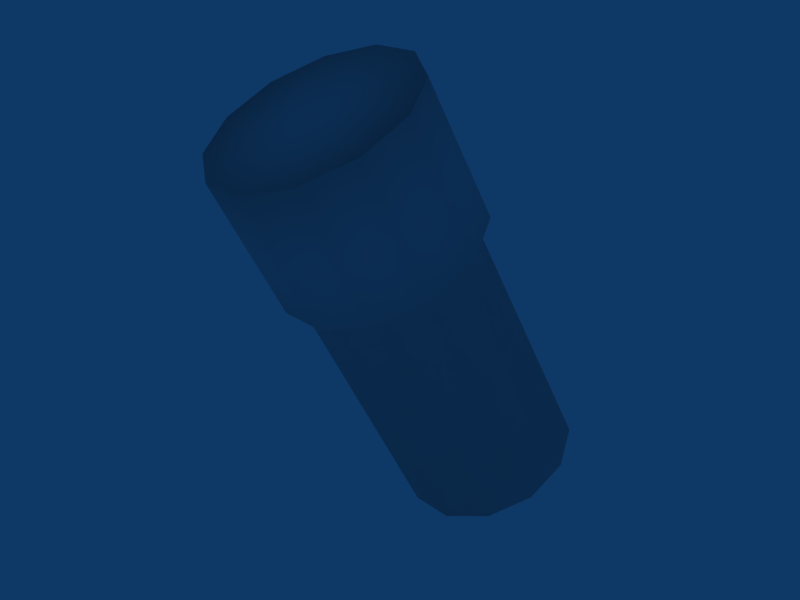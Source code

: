 # Source: bulcase.blend  (saved by Blender 2.41.0; exported with 4.5.12 LTS)
import bpy
from mathutils import Matrix  # noqa: F401  (used for matrix-valued properties, if any)

bpy.ops.wm.read_factory_settings(use_empty=True)
scene = bpy.context.scene
scene.name = 'Scene'

# ---- collections
col_collection_1 = bpy.data.collections.new('Collection 1'); scene.collection.children.link(col_collection_1)

# ---- materials (node trees are filled in below, after node groups)
mat_material = bpy.data.materials.new('Material')
mat_material.alpha_threshold = 0.0
mat_material.roughness = 0.5
mat_material.line_color = (0.0, 0.0, 0.0, 1.0)

# ---- material node trees

# ---- world
world_world = bpy.data.worlds.new('World'); scene.world = world_world
world_world.color = (0.05656, 0.2208, 0.4)
world_world.use_sun_shadow = False
world_world.sun_shadow_jitter_overblur = 0.0
world_world.cycles.sampling_method = 'MANUAL'
world_world.cycles.sample_map_resolution = 256

# ---- meshes
me_cube = bpy.data.meshes.new('Cube')
me_cube.from_pydata([(-0.4869, 0.2169, 0.3314), (-0.5322, 0.002376, 0.2312), (-0.4221, -0.2079, 0.1557), (-0.1863, -0.3576, 0.1251), (0.1121, -0.4065, 0.1476), (0.3932, -0.3417, 0.2172), (0.5816, -0.1804, 0.3152), (0.6269, 0.03416, 0.4154), (0.5169, 0.2444, 0.4909), (0.281, 0.3941, 0.5215), (-0.01741, 0.4431, 0.499), (-0.2985, 0.3782, 0.4294), (-0.1779, 0.777, -0.9533), (-0.2232, 0.5625, -1.053), (-0.1132, 0.3522, -1.129), (0.1227, 0.2025, -1.16), (0.4211, 0.1536, -1.137), (0.7022, 0.2184, -1.067), (0.8906, 0.3797, -0.9695), (0.9359, 0.5943, -0.8693), (0.8258, 0.8046, -0.7938), (0.59, 0.9542, -0.7632), (0.2916, 1.003, -0.7857), (0.01049, 0.9383, -0.8552), (0.3563, 0.5784, -0.9614), (-0.3629, 0.4195, 0.484), (-0.03681, 0.4948, 0.5647), (0.3094, 0.438, 0.5908), (0.583, 0.2643, 0.5553), (0.7107, 0.02035, 0.4677), (0.6582, -0.2286, 0.3514), (0.4396, -0.4157, 0.2377), (0.1135, -0.491, 0.157), (-0.2328, -0.4341, 0.1309), (-0.5064, -0.2605, 0.1664), (-0.634, -0.01653, 0.254), (-0.5815, 0.2324, 0.3702), (-0.749, -0.07123, 1.067), (-0.8015, -0.3201, 0.9503), (-0.6738, -0.5641, 0.8627), (-0.4002, -0.7377, 0.8272), (-0.05399, -0.7946, 0.8533), (0.2721, -0.7193, 0.934), (0.4907, -0.5322, 1.048), (0.5432, -0.2833, 1.164), (0.4156, -0.03929, 1.252), (0.142, 0.1344, 1.287), (-0.2043, 0.1912, 1.261), (-0.5304, 0.1159, 1.18), (-0.1291, -0.3017, 1.057)], [], [(24, 13, 12), (24, 14, 13), (24, 15, 14), (24, 16, 15), (24, 17, 16), (24, 18, 17), (24, 19, 18), (24, 20, 19), (24, 21, 20), (24, 22, 21), (24, 23, 22), (24, 12, 23), (0, 12, 13, 1), (1, 13, 14, 2), (2, 14, 15, 3), (3, 15, 16, 4), (4, 16, 17, 5), (5, 17, 18, 6), (6, 18, 19, 7), (7, 19, 20, 8), (8, 20, 21, 9), (9, 21, 22, 10), (10, 22, 23, 11), (12, 0, 11, 23), (11, 0, 36, 25), (10, 11, 25, 26), (9, 10, 26, 27), (8, 9, 27, 28), (7, 8, 28, 29), (6, 7, 29, 30), (5, 6, 30, 31), (4, 5, 31, 32), (3, 4, 32, 33), (2, 3, 33, 34), (1, 2, 34, 35), (0, 1, 35, 36), (36, 35, 38, 37), (35, 34, 39, 38), (34, 33, 40, 39), (33, 32, 41, 40), (32, 31, 42, 41), (31, 30, 43, 42), (30, 29, 44, 43), (29, 28, 45, 44), (28, 27, 46, 45), (27, 26, 47, 46), (26, 25, 48, 47), (25, 36, 37, 48), (49, 37, 38), (49, 38, 39), (49, 39, 40), (49, 40, 41), (49, 41, 42), (49, 42, 43), (49, 43, 44), (49, 44, 45), (49, 45, 46), (49, 46, 47), (49, 47, 48), (49, 48, 37)])
me_cube.polygons.foreach_set('use_smooth', [True] * 60)
_uv = me_cube.uv_layers.new(name='UVMap')
_uv.uv.foreach_set('vector', [0.1841, 0.3006, 0.341, 0.3439, 0.299, 0.4189, 0.1841, 0.3006, 0.341, 0.2573, 0.341, 0.3439, 0.1841, 0.3006, 0.299, 0.1823, 0.341, 0.2573, 0.1841, 0.3006, 0.2261, 0.139, 0.299, 0.1823, 0.1841, 0.3006, 0.142, 0.139, 0.2261, 0.139, 0.1841, 0.3006, 0.06917, 0.1823, 0.142, 0.139, 0.1841, 0.3006, 0.02711, 0.2573, 0.06917, 0.1823, 0.1841, 0.3006, 0.02711, 0.3439, 0.02711, 0.2573, 0.1841, 0.3006, 0.06917, 0.4189, 0.02711, 0.3439, 0.1841, 0.3006, 0.142, 0.4622, 0.06917, 0.4189, 0.1841, 0.3006, 0.2261, 0.4622, 0.142, 0.4622, 0.1841, 0.3006, 0.299, 0.4189, 0.2261, 0.4622, 0.6897, 0.4375, 0.3794, 0.4375, 0.3794, 0.3685, 0.6897, 0.3685, 0.6897, 0.3685, 0.3794, 0.3685, 0.3794, 0.3044, 0.6897, 0.3044, 0.6897, 0.3044, 0.3794, 0.3044, 0.3794, 0.2353, 0.6897, 0.2353, 0.6897, 0.2353, 0.3794, 0.2353, 0.3794, 0.1574, 0.6897, 0.1574, 0.6897, 0.1574, 0.3794, 0.1574, 0.3794, 0.07533, 0.6897, 0.07533, 0.6897, 0.9557, 0.3794, 0.9557, 0.3794, 0.8777, 0.6897, 0.8777, 0.6897, 0.8777, 0.3794, 0.8777, 0.3794, 0.8087, 0.6897, 0.8087, 0.6897, 0.8087, 0.3794, 0.8087, 0.3794, 0.7445, 0.6897, 0.7445, 0.6897, 0.7445, 0.3794, 0.7445, 0.3794, 0.6755, 0.6897, 0.6755, 0.6897, 0.6755, 0.3794, 0.6755, 0.3794, 0.5975, 0.6897, 0.5975, 0.6897, 0.5975, 0.3794, 0.5975, 0.3794, 0.5155, 0.6897, 0.5155, 0.3794, 0.4375, 0.6897, 0.4375, 0.6897, 0.5155, 0.3794, 0.5155, 0.7182, 0.5154, 0.7182, 0.4395, 0.8296, 0.4341, 0.8296, 0.5128, 0.7182, 0.5936, 0.7182, 0.5154, 0.8296, 0.5128, 0.8296, 0.5956, 0.7182, 0.6694, 0.7182, 0.5936, 0.8296, 0.5956, 0.8296, 0.6742, 0.7182, 0.7405, 0.7182, 0.6694, 0.8296, 0.6742, 0.8296, 0.7435, 0.7182, 0.8101, 0.7182, 0.7405, 0.8296, 0.7435, 0.8296, 0.8075, 0.7182, 0.8813, 0.7182, 0.8101, 0.8296, 0.8075, 0.8296, 0.8764, 0.7182, 0.9526, 0.7182, 0.8813, 0.8296, 0.8764, 0.8296, 0.9546, 0.7182, 0.1516, 0.7182, 0.07685, 0.8296, 0.07096, 0.8296, 0.1533, 0.7182, 0.2266, 0.7182, 0.1516, 0.8296, 0.1533, 0.8296, 0.2314, 0.7182, 0.2975, 0.7182, 0.2266, 0.8296, 0.2314, 0.8296, 0.3004, 0.7182, 0.3674, 0.7182, 0.2975, 0.8296, 0.3004, 0.8296, 0.3647, 0.7182, 0.4395, 0.7182, 0.3674, 0.8296, 0.3647, 0.8296, 0.4341, 0.8296, 0.4341, 0.8296, 0.3647, 0.9968, 0.3675, 0.9968, 0.4366, 0.8296, 0.3647, 0.8296, 0.3004, 0.9968, 0.3034, 0.9968, 0.3675, 0.8296, 0.3004, 0.8296, 0.2314, 0.9968, 0.2344, 0.9968, 0.3034, 0.8296, 0.2314, 0.8296, 0.1533, 0.9968, 0.1566, 0.9968, 0.2344, 0.8296, 0.1533, 0.8296, 0.07096, 0.9968, 0.07475, 0.9968, 0.1566, 0.8296, 0.9546, 0.8296, 0.8764, 0.9968, 0.8769, 0.9968, 0.9546, 0.8296, 0.8764, 0.8296, 0.8075, 0.9968, 0.808, 0.9968, 0.8769, 0.8296, 0.8075, 0.8296, 0.7435, 0.9968, 0.744, 0.9968, 0.808, 0.8296, 0.7435, 0.8296, 0.6742, 0.9968, 0.675, 0.9968, 0.744, 0.8296, 0.6742, 0.8296, 0.5956, 0.9968, 0.5969, 0.9968, 0.675, 0.8296, 0.5956, 0.8296, 0.5128, 0.9968, 0.5147, 0.9968, 0.5969, 0.8296, 0.5128, 0.8296, 0.4341, 0.9968, 0.4366, 0.9968, 0.5147, 0.1854, 0.71, 0.3011, 0.5864, 0.3468, 0.6658, 0.1854, 0.71, 0.3468, 0.6658, 0.3492, 0.757, 0.1854, 0.71, 0.3492, 0.757, 0.3077, 0.8356, 0.1854, 0.71, 0.3077, 0.8356, 0.2335, 0.8805, 0.1854, 0.71, 0.2335, 0.8805, 0.1463, 0.8798, 0.1854, 0.71, 0.1463, 0.8798, 0.06958, 0.8336, 0.1854, 0.71, 0.06958, 0.8336, 0.02389, 0.7543, 0.1854, 0.71, 0.02389, 0.7543, 0.02148, 0.6631, 0.1854, 0.71, 0.02148, 0.6631, 0.06297, 0.5845, 0.1854, 0.71, 0.06297, 0.5845, 0.1373, 0.5395, 0.1854, 0.71, 0.1373, 0.5395, 0.2244, 0.5402, 0.1854, 0.71, 0.2244, 0.5402, 0.3011, 0.5864])
_ca = me_cube.color_attributes.new('Col', 'BYTE_COLOR', 'CORNER')
_ca.data.foreach_set('color', [1.0, 1.0, 1.0, 1.0, 1.0, 1.0, 1.0, 1.0, 1.0, 1.0, 1.0, 1.0, 1.0, 1.0, 1.0, 1.0, 1.0, 1.0, 1.0, 1.0, 1.0, 1.0, 1.0, 1.0, 1.0, 1.0, 1.0, 1.0, 1.0, 1.0, 1.0, 1.0, 1.0, 1.0, 1.0, 1.0, 1.0, 1.0, 1.0, 1.0, 1.0, 1.0, 1.0, 1.0, 1.0, 1.0, 1.0, 1.0, 1.0, 1.0, 1.0, 1.0, 1.0, 1.0, 1.0, 1.0, 1.0, 1.0, 1.0, 1.0, 1.0, 1.0, 1.0, 1.0, 1.0, 1.0, 1.0, 1.0, 1.0, 1.0, 1.0, 1.0, 1.0, 1.0, 1.0, 1.0, 1.0, 1.0, 1.0, 1.0, 1.0, 1.0, 1.0, 1.0, 1.0, 1.0, 1.0, 1.0, 1.0, 1.0, 1.0, 1.0, 1.0, 1.0, 1.0, 1.0, 1.0, 1.0, 1.0, 1.0, 1.0, 1.0, 1.0, 1.0, 1.0, 1.0, 1.0, 1.0, 1.0, 1.0, 1.0, 1.0, 1.0, 1.0, 1.0, 1.0, 1.0, 1.0, 1.0, 1.0, 1.0, 1.0, 1.0, 1.0, 1.0, 1.0, 1.0, 1.0, 1.0, 1.0, 1.0, 1.0, 1.0, 1.0, 1.0, 1.0, 1.0, 1.0, 1.0, 1.0, 1.0, 1.0, 1.0, 1.0, 1.0, 1.0, 1.0, 1.0, 1.0, 1.0, 1.0, 1.0, 1.0, 1.0, 1.0, 1.0, 1.0, 1.0, 1.0, 1.0, 1.0, 1.0, 1.0, 1.0, 1.0, 1.0, 1.0, 1.0, 1.0, 1.0, 1.0, 1.0, 1.0, 1.0, 1.0, 1.0, 1.0, 1.0, 1.0, 1.0, 1.0, 1.0, 1.0, 1.0, 1.0, 1.0, 1.0, 1.0, 1.0, 1.0, 1.0, 1.0, 1.0, 1.0, 1.0, 1.0, 1.0, 1.0, 1.0, 1.0, 1.0, 1.0, 1.0, 1.0, 1.0, 1.0, 1.0, 1.0, 1.0, 1.0, 1.0, 1.0, 1.0, 1.0, 1.0, 1.0, 1.0, 1.0, 1.0, 1.0, 1.0, 1.0, 1.0, 1.0, 1.0, 1.0, 1.0, 1.0, 1.0, 1.0, 1.0, 1.0, 1.0, 1.0, 1.0, 1.0, 1.0, 1.0, 1.0, 1.0, 1.0, 1.0, 1.0, 1.0, 1.0, 1.0, 1.0, 1.0, 1.0, 1.0, 1.0, 1.0, 1.0, 1.0, 1.0, 1.0, 1.0, 1.0, 1.0, 1.0, 1.0, 1.0, 1.0, 1.0, 1.0, 1.0, 1.0, 1.0, 1.0, 1.0, 1.0, 1.0, 1.0, 1.0, 1.0, 1.0, 1.0, 1.0, 1.0, 1.0, 1.0, 1.0, 1.0, 1.0, 1.0, 1.0, 1.0, 1.0, 1.0, 1.0, 1.0, 1.0, 1.0, 1.0, 1.0, 1.0, 1.0, 1.0, 1.0, 1.0, 1.0, 1.0, 1.0, 1.0, 1.0, 1.0, 1.0, 1.0, 1.0, 1.0, 1.0, 1.0, 1.0, 1.0, 1.0, 1.0, 1.0, 1.0, 1.0, 1.0, 1.0, 1.0, 1.0, 1.0, 1.0, 1.0, 1.0, 1.0, 1.0, 1.0, 1.0, 1.0, 1.0, 1.0, 1.0, 1.0, 1.0, 1.0, 1.0, 1.0, 1.0, 1.0, 1.0, 1.0, 1.0, 1.0, 1.0, 1.0, 1.0, 1.0, 1.0, 1.0, 1.0, 1.0, 1.0, 1.0, 1.0, 1.0, 1.0, 1.0, 1.0, 1.0, 1.0, 1.0, 1.0, 1.0, 1.0, 1.0, 1.0, 1.0, 1.0, 1.0, 1.0, 1.0, 1.0, 1.0, 1.0, 1.0, 1.0, 1.0, 1.0, 1.0, 1.0, 1.0, 1.0, 1.0, 1.0, 1.0, 1.0, 1.0, 1.0, 1.0, 1.0, 1.0, 1.0, 1.0, 1.0, 1.0, 1.0, 1.0, 1.0, 1.0, 1.0, 1.0, 1.0, 1.0, 1.0, 1.0, 1.0, 1.0, 1.0, 1.0, 1.0, 1.0, 1.0, 1.0, 1.0, 1.0, 1.0, 1.0, 1.0, 1.0, 1.0, 1.0, 1.0, 1.0, 1.0, 1.0, 1.0, 1.0, 1.0, 1.0, 1.0, 1.0, 1.0, 1.0, 1.0, 1.0, 1.0, 1.0, 1.0, 1.0, 1.0, 1.0, 1.0, 1.0, 1.0, 1.0, 1.0, 1.0, 1.0, 1.0, 1.0, 1.0, 1.0, 1.0, 1.0, 1.0, 1.0, 1.0, 1.0, 1.0, 1.0, 1.0, 1.0, 1.0, 1.0, 1.0, 1.0, 1.0, 1.0, 1.0, 1.0, 1.0, 1.0, 1.0, 1.0, 1.0, 1.0, 1.0, 1.0, 1.0, 1.0, 1.0, 1.0, 1.0, 1.0, 1.0, 1.0, 1.0, 1.0, 1.0, 1.0, 1.0, 1.0, 1.0, 1.0, 1.0, 1.0, 1.0, 1.0, 1.0, 1.0, 1.0, 1.0, 1.0, 1.0, 1.0, 1.0, 1.0, 1.0, 1.0, 1.0, 1.0, 1.0, 1.0, 1.0, 1.0, 1.0, 1.0, 1.0, 1.0, 1.0, 1.0, 1.0, 1.0, 1.0, 1.0, 1.0, 1.0, 1.0, 1.0, 1.0, 1.0, 1.0, 1.0, 1.0, 1.0, 1.0, 1.0, 1.0, 1.0, 1.0, 1.0, 1.0, 1.0, 1.0, 1.0, 1.0, 1.0, 1.0, 1.0, 1.0, 1.0, 1.0, 1.0, 1.0, 1.0, 1.0, 1.0, 1.0, 1.0, 1.0, 1.0, 1.0, 1.0, 1.0, 1.0, 1.0, 1.0, 1.0, 1.0, 1.0, 1.0, 1.0, 1.0, 1.0, 1.0, 1.0, 1.0, 1.0, 1.0, 1.0, 1.0, 1.0, 1.0, 1.0, 1.0, 1.0, 1.0, 1.0, 1.0, 1.0, 1.0, 1.0, 1.0, 1.0, 1.0, 1.0, 1.0, 1.0, 1.0, 1.0, 1.0, 1.0, 1.0, 1.0, 1.0, 1.0, 1.0, 1.0, 1.0, 1.0, 1.0, 1.0, 1.0, 1.0, 1.0, 1.0, 1.0, 1.0, 1.0, 1.0, 1.0, 1.0, 1.0, 1.0, 1.0, 1.0, 1.0, 1.0, 1.0, 1.0, 1.0, 1.0, 1.0, 1.0, 1.0, 1.0, 1.0, 1.0, 1.0, 1.0, 1.0, 1.0, 1.0, 1.0, 1.0, 1.0, 1.0, 1.0, 1.0, 1.0, 1.0, 1.0, 1.0, 1.0, 1.0, 1.0, 1.0, 1.0, 1.0, 1.0, 1.0, 1.0, 1.0, 1.0, 1.0, 1.0, 1.0, 1.0, 1.0, 1.0, 1.0, 1.0, 1.0, 1.0, 1.0, 1.0, 1.0, 1.0, 1.0, 1.0, 1.0, 1.0, 1.0, 1.0, 1.0, 1.0, 1.0, 1.0, 1.0, 1.0, 1.0, 1.0, 1.0, 1.0, 1.0, 1.0, 1.0, 1.0, 1.0, 1.0, 1.0, 1.0, 1.0, 1.0, 1.0, 1.0, 1.0, 1.0, 1.0, 1.0, 1.0, 1.0, 1.0, 1.0, 1.0, 1.0, 1.0, 1.0, 1.0, 1.0, 1.0, 1.0, 1.0, 1.0, 1.0, 1.0, 1.0, 1.0, 1.0, 1.0, 1.0, 1.0, 1.0, 1.0, 1.0, 1.0, 1.0, 1.0, 1.0, 1.0, 1.0, 1.0, 1.0, 1.0, 1.0, 1.0, 1.0, 1.0, 1.0, 1.0, 1.0, 1.0, 1.0, 1.0, 1.0, 1.0, 1.0, 1.0, 1.0, 1.0, 1.0, 1.0, 1.0, 1.0, 1.0, 1.0, 1.0, 1.0, 1.0, 1.0, 1.0, 1.0, 1.0, 1.0, 1.0, 1.0, 1.0, 1.0, 1.0, 1.0, 1.0, 1.0, 1.0, 1.0, 1.0, 1.0, 1.0, 1.0, 1.0, 1.0, 1.0, 1.0, 1.0, 1.0, 1.0, 1.0, 1.0, 1.0, 1.0, 1.0, 1.0, 1.0, 1.0, 1.0, 1.0, 1.0, 1.0, 1.0, 1.0, 1.0, 1.0, 1.0, 1.0, 1.0, 1.0, 1.0, 1.0, 1.0, 1.0, 1.0, 1.0, 1.0, 1.0, 1.0, 1.0, 1.0, 1.0, 1.0, 1.0, 1.0, 1.0, 1.0, 1.0, 1.0, 1.0, 1.0, 1.0, 1.0, 1.0, 1.0, 1.0, 1.0, 1.0, 1.0, 1.0, 1.0, 1.0, 1.0, 1.0, 1.0, 1.0, 1.0, 1.0, 1.0, 1.0, 1.0, 1.0, 1.0, 1.0, 1.0, 1.0])
me_cube.materials.append(mat_material)
me_cube.use_remesh_preserve_volume = False
me_cube.use_remesh_preserve_attributes = False
me_cube.use_mirror_vertex_groups = False
me_cube.update()

# ---- objects
ob_cube = bpy.data.objects.new('Cube', me_cube)

# ---- transforms, parenting, visibility, modifiers, constraints
ob_cube.location = (0.0, 0.0, 0.0)
ob_cube.scale = (1.415, 1.81, 1.81)
ob_cube.lock_rotations_4d = False
ob_cube.empty_display_type = 'ARROWS'
ob_cube.color = (0.0, 0.0, 0.0, 1.0)
ob_cube.lineart.crease_threshold = 0.0

# ---- collection membership
col_collection_1.objects.link(ob_cube)

# ---- scene / render settings (as saved in the file)
scene.frame_start = 1; scene.frame_end = 250; scene.frame_set(1)
scene.render.engine = 'BLENDER_EEVEE_NEXT'
scene.render.image_settings.color_mode = 'RGB'
scene.render.image_settings.compression = 90
scene.render.resolution_x = 800
scene.render.resolution_y = 600
scene.render.pixel_aspect_x = 100.0
scene.render.pixel_aspect_y = 100.0
scene.render.fps = 25
scene.render.dither_intensity = 0.0
scene.render.use_compositing = False
scene.render.use_sequencer = False
scene.render.bake_bias = 0.0
scene.render.use_stamp_time = False
scene.render.use_stamp_date = False
scene.render.use_stamp_frame = False
scene.render.use_stamp_camera = False
scene.render.use_stamp_scene = False
scene.render.use_stamp_filename = False
scene.render.use_stamp_render_time = False
scene.render.stamp_font_size = 0
scene.cycles.use_denoising = False
scene.cycles.samples = 10
scene.cycles.sampling_pattern = 'TABULATED_SOBOL'
scene.cycles.light_sampling_threshold = 0.0
scene.cycles.use_adaptive_sampling = False
scene.cycles.use_light_tree = False
scene.cycles.blur_glossy = 0.0
scene.cycles.volume_bounces = 1
scene.cycles.pixel_filter_type = 'GAUSSIAN'
scene.cycles.sample_clamp_indirect = 0.0
scene.view_settings.view_transform = 'Raw'
bpy.context.view_layer.update()

# ---- added for rendering (the .blend has no active camera): camera
cam_auto = bpy.data.cameras.new('AutoCamera')
cam_auto.lens = 50.0
cam_auto.sensor_width = 36.0
cam_auto.clip_end = 1000.0
ob_auto_camera = bpy.data.objects.new('AutoCamera', cam_auto)
scene.collection.objects.link(ob_auto_camera)
ob_auto_camera.location = (5.66468, -6.49475, 4.57114)
ob_auto_camera.rotation_euler = (1.09748, -7.21219e-08, 0.694738)
scene.camera = ob_auto_camera
bpy.context.view_layer.update()

